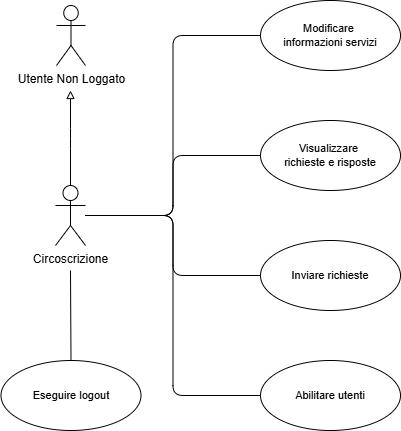

The diagram above was exported from draw.io. Its source (the exported page's mxGraphModel, read from the mxfile embedded in the PNG):
<mxGraphModel dx="1042" dy="565" grid="1" gridSize="10" guides="1" tooltips="1" connect="1" arrows="1" fold="1" page="1" pageScale="1" pageWidth="2336" pageHeight="1654" background="#FFFFFF" math="0" shadow="0">
  <root>
    <mxCell id="0" />
    <mxCell id="1" parent="0" />
    <mxCell id="Mvz-FHtlqgfzfK9CM-HE-1" value="Utente Non Loggato" style="shape=umlActor;verticalLabelPosition=bottom;verticalAlign=top;html=1;outlineConnect=0;" parent="1" vertex="1">
      <mxGeometry x="1021" y="1055" width="29" height="60" as="geometry" />
    </mxCell>
    <mxCell id="Mvz-FHtlqgfzfK9CM-HE-2" value="Modificare&amp;nbsp;&lt;div&gt;informazioni servizi&lt;/div&gt;" style="ellipse;whiteSpace=wrap;html=1;fontFamily=Helvetica;fontSize=11;fontColor=default;labelBackgroundColor=default;" parent="1" vertex="1">
      <mxGeometry x="1225" y="1050" width="140" height="70" as="geometry" />
    </mxCell>
    <mxCell id="Mvz-FHtlqgfzfK9CM-HE-3" value="Visualizzare&amp;nbsp;&lt;div&gt;richieste e risposte&lt;/div&gt;" style="ellipse;whiteSpace=wrap;html=1;fontFamily=Helvetica;fontSize=11;fontColor=default;labelBackgroundColor=default;" parent="1" vertex="1">
      <mxGeometry x="1225" y="1170" width="140" height="70" as="geometry" />
    </mxCell>
    <mxCell id="Mvz-FHtlqgfzfK9CM-HE-5" style="edgeStyle=orthogonalEdgeStyle;shape=connector;curved=0;rounded=1;orthogonalLoop=1;jettySize=auto;html=1;strokeColor=default;align=center;verticalAlign=middle;fontFamily=Helvetica;fontSize=11;fontColor=default;labelBackgroundColor=default;endArrow=none;endFill=0;entryX=0;entryY=0.5;entryDx=0;entryDy=0;" parent="1" source="Mvz-FHtlqgfzfK9CM-HE-7" target="Mvz-FHtlqgfzfK9CM-HE-3" edge="1">
      <mxGeometry relative="1" as="geometry">
        <mxPoint x="1220" y="1250" as="targetPoint" />
      </mxGeometry>
    </mxCell>
    <mxCell id="Mvz-FHtlqgfzfK9CM-HE-6" style="edgeStyle=orthogonalEdgeStyle;shape=connector;curved=0;rounded=1;orthogonalLoop=1;jettySize=auto;html=1;entryX=0;entryY=0.5;entryDx=0;entryDy=0;strokeColor=default;align=center;verticalAlign=middle;fontFamily=Helvetica;fontSize=11;fontColor=default;labelBackgroundColor=default;endArrow=none;endFill=0;" parent="1" source="Mvz-FHtlqgfzfK9CM-HE-7" target="Mvz-FHtlqgfzfK9CM-HE-2" edge="1">
      <mxGeometry relative="1" as="geometry" />
    </mxCell>
    <mxCell id="StNpNjEKnjCjYTRK82Xg-3" style="edgeStyle=orthogonalEdgeStyle;shape=connector;curved=0;rounded=1;orthogonalLoop=1;jettySize=auto;html=1;entryX=0;entryY=0.5;entryDx=0;entryDy=0;strokeColor=default;align=center;verticalAlign=middle;fontFamily=Helvetica;fontSize=11;fontColor=default;labelBackgroundColor=default;endArrow=none;endFill=0;" edge="1" parent="1" source="Mvz-FHtlqgfzfK9CM-HE-7" target="StNpNjEKnjCjYTRK82Xg-1">
      <mxGeometry relative="1" as="geometry" />
    </mxCell>
    <mxCell id="StNpNjEKnjCjYTRK82Xg-5" style="edgeStyle=orthogonalEdgeStyle;shape=connector;curved=0;rounded=1;orthogonalLoop=1;jettySize=auto;html=1;entryX=0;entryY=0.5;entryDx=0;entryDy=0;strokeColor=default;align=center;verticalAlign=middle;fontFamily=Helvetica;fontSize=11;fontColor=default;labelBackgroundColor=default;endArrow=none;endFill=0;" edge="1" parent="1" source="Mvz-FHtlqgfzfK9CM-HE-7" target="StNpNjEKnjCjYTRK82Xg-4">
      <mxGeometry relative="1" as="geometry" />
    </mxCell>
    <mxCell id="StNpNjEKnjCjYTRK82Xg-7" style="edgeStyle=orthogonalEdgeStyle;shape=connector;curved=0;rounded=1;orthogonalLoop=1;jettySize=auto;html=1;strokeColor=default;align=center;verticalAlign=middle;fontFamily=Helvetica;fontSize=11;fontColor=default;labelBackgroundColor=default;endArrow=block;endFill=0;" edge="1" parent="1" source="Mvz-FHtlqgfzfK9CM-HE-7">
      <mxGeometry relative="1" as="geometry">
        <mxPoint x="1035" y="1140" as="targetPoint" />
      </mxGeometry>
    </mxCell>
    <mxCell id="chSzZ8l_3sR7tHW5xC_C-1" style="edgeStyle=orthogonalEdgeStyle;shape=connector;curved=0;rounded=1;orthogonalLoop=1;jettySize=auto;html=1;strokeColor=default;align=center;verticalAlign=middle;fontFamily=Helvetica;fontSize=11;fontColor=default;labelBackgroundColor=default;endArrow=none;endFill=0;entryX=0.5;entryY=0;entryDx=0;entryDy=0;" edge="1" parent="1" target="StNpNjEKnjCjYTRK82Xg-6">
      <mxGeometry relative="1" as="geometry">
        <mxPoint x="1035" y="1320" as="sourcePoint" />
        <Array as="points" />
      </mxGeometry>
    </mxCell>
    <mxCell id="Mvz-FHtlqgfzfK9CM-HE-7" value="Circoscrizione" style="shape=umlActor;verticalLabelPosition=bottom;verticalAlign=top;html=1;outlineConnect=0;" parent="1" vertex="1">
      <mxGeometry x="1020" y="1235" width="30" height="60" as="geometry" />
    </mxCell>
    <mxCell id="StNpNjEKnjCjYTRK82Xg-1" value="Inviare richieste" style="ellipse;whiteSpace=wrap;html=1;fontFamily=Helvetica;fontSize=11;fontColor=default;labelBackgroundColor=default;" vertex="1" parent="1">
      <mxGeometry x="1225" y="1290" width="140" height="70" as="geometry" />
    </mxCell>
    <mxCell id="StNpNjEKnjCjYTRK82Xg-4" value="Abilitare utenti" style="ellipse;whiteSpace=wrap;html=1;fontFamily=Helvetica;fontSize=11;fontColor=default;labelBackgroundColor=default;" vertex="1" parent="1">
      <mxGeometry x="1225" y="1410" width="140" height="70" as="geometry" />
    </mxCell>
    <mxCell id="StNpNjEKnjCjYTRK82Xg-6" value="Eseguire logout" style="ellipse;whiteSpace=wrap;html=1;fontFamily=Helvetica;fontSize=11;fontColor=default;labelBackgroundColor=default;" vertex="1" parent="1">
      <mxGeometry x="965.5" y="1410" width="140" height="70" as="geometry" />
    </mxCell>
  </root>
</mxGraphModel>